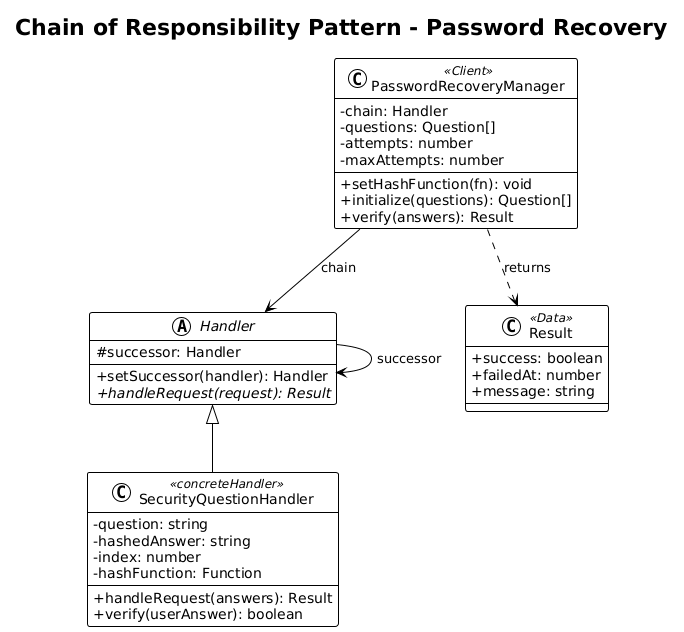

The diagram above was rendered by PlantUML. Its source (embedded in the PNG):
@startuml
!theme plain
skinparam classAttributeIconSize 0

title Chain of Responsibility Pattern - Password Recovery

class PasswordRecoveryManager <<Client>> {
    - chain: Handler
    - questions: Question[]
    - attempts: number
    - maxAttempts: number
    __
    +setHashFunction(fn): void
    +initialize(questions): Question[]
    +verify(answers): Result
}

abstract class Handler {
    # successor: Handler
    __
    +setSuccessor(handler): Handler
    +{abstract} handleRequest(request): Result
}

class SecurityQuestionHandler <<concreteHandler>> {
    - question: string
    - hashedAnswer: string
    - index: number
    - hashFunction: Function
    __
    +handleRequest(answers): Result
    +verify(userAnswer): boolean
}

class Result <<Data>> {
    + success: boolean
    + failedAt: number
    + message: string
}

' Relationships matching the classic pattern image
PasswordRecoveryManager --> Handler : chain
Handler <|-- SecurityQuestionHandler
Handler --> Handler : successor

PasswordRecoveryManager ..> Result : returns
@enduml